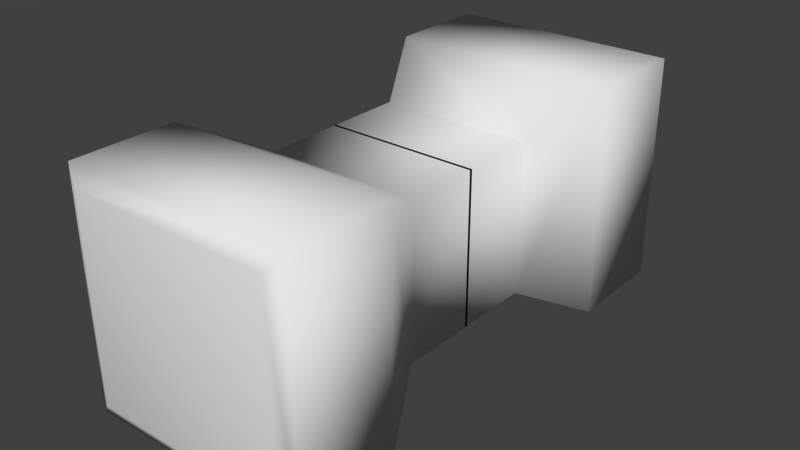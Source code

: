 # Source: hammer_head.blend  (saved by Blender 2.72.0; exported with 4.5.12 LTS)
import bpy
from mathutils import Matrix  # noqa: F401  (used for matrix-valued properties, if any)

bpy.ops.wm.read_factory_settings(use_empty=True)
scene = bpy.context.scene
scene.name = 'Scene'

# ---- collections
col_collection_1 = bpy.data.collections.new('Collection 1'); scene.collection.children.link(col_collection_1)

# ---- materials (node trees are filled in below, after node groups)
mat_material_002 = bpy.data.materials.new('Material.002')
mat_material_002.alpha_threshold = 0.0
mat_material_002.use_transparent_shadow = False
mat_material_002.roughness = 0.5
mat_material_002.specular_intensity = 0.0

# ---- material node trees

# ---- world
world_world = bpy.data.worlds.new('World'); scene.world = world_world
world_world.color = (0.05088, 0.05088, 0.05088)
world_world.use_sun_shadow = False
world_world.sun_shadow_jitter_overblur = 0.0
world_world.cycles.sampling_method = 'MANUAL'
world_world.cycles.sample_map_resolution = 256

# ---- meshes
me_cube_001 = bpy.data.meshes.new('Cube.001')
me_cube_001.from_pydata([(-1.326, -1.326, -1.326), (-1.326, 0.02581, -1.326), (1.326, 0.02581, -1.326), (1.326, -1.326, -1.326), (-1.326, -1.326, 1.326), (-1.326, 0.02581, 1.326), (1.326, 0.02581, 1.326), (1.326, -1.326, 1.326), (-2.005, -2.575, -2.005), (2.005, -2.575, -2.005), (-2.005, -2.575, 2.005), (2.005, -2.575, 2.005), (-2.005, -4.374, -2.005), (2.005, -4.374, -2.005), (-2.005, -4.374, 2.005), (2.005, -4.374, 2.005), (-1.713, -4.506, -1.713), (1.713, -4.506, -1.713), (-1.713, -4.506, 1.713), (1.713, -4.506, 1.713)], [], [(4, 5, 1, 0), (6, 7, 3, 2), (0, 3, 9, 8), (0, 1, 2, 3), (7, 6, 5, 4), (8, 9, 13, 12), (7, 4, 10, 11), (3, 7, 11, 9), (4, 0, 8, 10), (12, 13, 17, 16), (11, 10, 14, 15), (9, 11, 15, 13), (10, 8, 12, 14), (19, 18, 16, 17), (15, 14, 18, 19), (13, 15, 19, 17), (14, 12, 16, 18)])
me_cube_001.polygons.foreach_set('use_smooth', [True] * 17)
_uv = me_cube_001.uv_layers.new(name='UVMap')
_uv.uv.foreach_set('vector', [0.0857, 0.2534, 9.996e-05, 0.168, 0.1675, 9.996e-05, 0.2531, 0.08544, 0.8325, 0.9994, 0.7469, 0.9141, 0.9143, 0.7461, 0.9999, 0.8315, 0.7469, 0.08544, 0.9143, 0.2534, 0.8671, 0.3862, 0.6139, 0.1322, 0.7469, 0.08544, 0.8325, 9.996e-05, 0.9999, 0.168, 0.9143, 0.2534, 0.2531, 0.9141, 0.1675, 0.9994, 0.0001079, 0.8315, 0.08571, 0.7461, 0.6139, 0.1322, 0.8671, 0.3862, 0.7532, 0.4998, 0.5, 0.2458, 0.2531, 0.9141, 0.08571, 0.7461, 0.1329, 0.6134, 0.3861, 0.8673, 0.9143, 0.7461, 0.7469, 0.9141, 0.6139, 0.8673, 0.8671, 0.6133, 0.0857, 0.2534, 0.2531, 0.08544, 0.3861, 0.1322, 0.1329, 0.3862, 0.5, 0.2458, 0.7532, 0.4998, 0.7129, 0.5, 0.5003, 0.2862, 0.3861, 0.8673, 0.1329, 0.6134, 0.2468, 0.4998, 0.5, 0.7537, 0.8671, 0.6133, 0.6139, 0.8673, 0.5, 0.7537, 0.7532, 0.4998, 0.1329, 0.3862, 0.3861, 0.1322, 0.5, 0.2458, 0.2468, 0.4998, 0.4997, 0.7133, 0.2871, 0.4995, 0.5003, 0.2862, 0.7129, 0.5, 0.5, 0.7537, 0.2468, 0.4998, 0.2871, 0.4995, 0.4997, 0.7133, 0.7532, 0.4998, 0.5, 0.7537, 0.4997, 0.7133, 0.7129, 0.5, 0.2468, 0.4998, 0.5, 0.2458, 0.5003, 0.2862, 0.2871, 0.4995])
me_cube_001.materials.append(mat_material_002)
me_cube_001.use_remesh_preserve_volume = False
me_cube_001.use_remesh_preserve_attributes = False
me_cube_001.use_mirror_vertex_groups = False
me_cube_001.update()

# ---- objects
ob_hammer_head = bpy.data.objects.new('hammer_head', me_cube_001)

# ---- transforms, parenting, visibility, modifiers, constraints
ob_hammer_head.location = (0.0, 0.0, 21.67)
ob_hammer_head.lineart.crease_threshold = 0.0
_m = ob_hammer_head.modifiers.new('Mirror', 'MIRROR')
_m.use_axis = (False, True, False)

# ---- collection membership
col_collection_1.objects.link(ob_hammer_head)

# ---- scene / render settings (as saved in the file)
scene.frame_start = 1; scene.frame_end = 250; scene.frame_set(1)
scene.render.engine = 'BLENDER_EEVEE_NEXT'
scene.render.resolution_percentage = 50
scene.render.dither_intensity = 0.0
scene.cycles.use_denoising = False
scene.cycles.samples = 10
scene.cycles.sampling_pattern = 'TABULATED_SOBOL'
scene.cycles.light_sampling_threshold = 0.0
scene.cycles.use_adaptive_sampling = False
scene.cycles.use_light_tree = False
scene.cycles.blur_glossy = 0.0
scene.cycles.pixel_filter_type = 'GAUSSIAN'
scene.cycles.sample_clamp_indirect = 0.0
scene.view_settings.view_transform = 'Standard'
bpy.context.view_layer.update()

# ---- added for rendering (the .blend has no active camera and no usable light): camera, sun
cam_auto = bpy.data.cameras.new('AutoCamera')
cam_auto.lens = 50.0
cam_auto.sensor_width = 36.0
cam_auto.clip_end = 1000.0
ob_auto_camera = bpy.data.objects.new('AutoCamera', cam_auto)
scene.collection.objects.link(ob_auto_camera)
ob_auto_camera.location = (9.85185, -11.8222, 29.5522)
ob_auto_camera.rotation_euler = (1.09748, -7.21219e-08, 0.694738)
scene.camera = ob_auto_camera
light_auto_sun = bpy.data.lights.new('AutoSun', 'SUN')
light_auto_sun.energy = 3.0
light_auto_sun.angle = 0.0523599
ob_auto_sun = bpy.data.objects.new('AutoSun', light_auto_sun)
scene.collection.objects.link(ob_auto_sun)
ob_auto_sun.rotation_euler = (0.872665, 0.174533, 0.523599)
bpy.context.view_layer.update()
